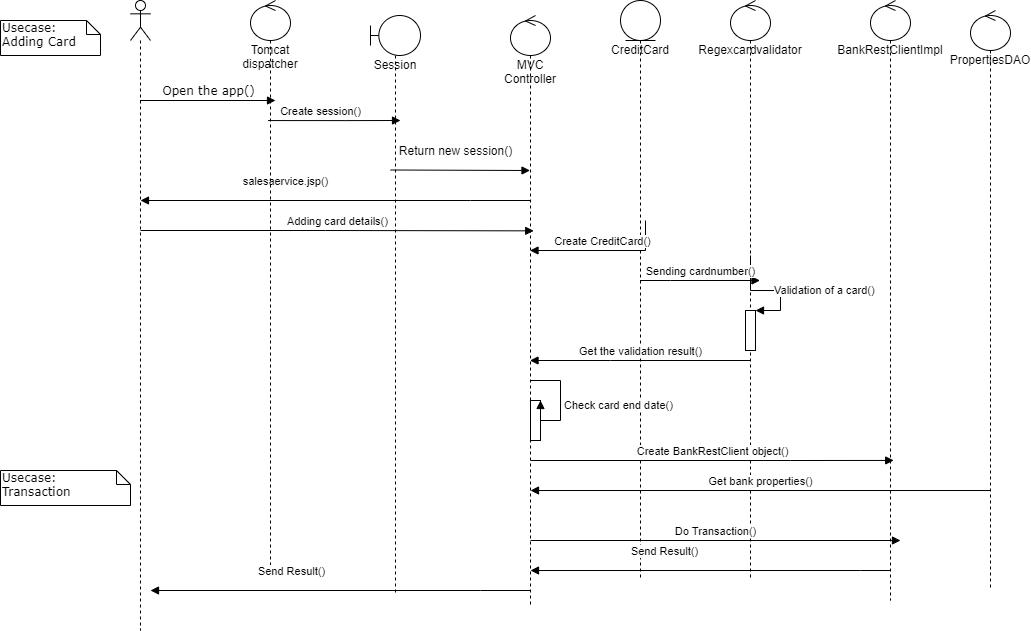

The diagram above was exported from draw.io. Its source (the exported page's mxGraphModel, read from the mxfile embedded in the PNG):
<mxGraphModel dx="1024" dy="592" grid="1" gridSize="10" guides="1" tooltips="1" connect="1" arrows="1" fold="1" page="1" pageScale="1" pageWidth="1100" pageHeight="850" background="none" math="0" shadow="0">
  <root>
    <mxCell id="0" />
    <mxCell id="1" parent="0" />
    <mxCell id="7baba1c4bc27f4b0-11" value="Open the app()" style="html=1;verticalAlign=bottom;endArrow=block;entryX=0;entryY=0;labelBackgroundColor=none;fontFamily=Verdana;fontSize=12;edgeStyle=elbowEdgeStyle;elbow=vertical;" parent="1" source="rYyYAJTYowtBKeQDaOtJ-7" edge="1">
      <mxGeometry relative="1" as="geometry">
        <mxPoint x="140" y="190" as="sourcePoint" />
        <mxPoint x="285" y="180" as="targetPoint" />
      </mxGeometry>
    </mxCell>
    <mxCell id="7baba1c4bc27f4b0-41" value="Usecase: Adding Card" style="shape=note;whiteSpace=wrap;html=1;size=14;verticalAlign=top;align=left;spacingTop=-6;rounded=0;shadow=0;comic=0;labelBackgroundColor=none;strokeWidth=1;fontFamily=Verdana;fontSize=12" parent="1" vertex="1">
      <mxGeometry x="10" y="100" width="100" height="35" as="geometry" />
    </mxCell>
    <mxCell id="7baba1c4bc27f4b0-46" value="Usecase:&lt;br&gt;Transaction" style="shape=note;whiteSpace=wrap;html=1;size=14;verticalAlign=top;align=left;spacingTop=-6;rounded=0;shadow=0;comic=0;labelBackgroundColor=none;strokeWidth=1;fontFamily=Verdana;fontSize=12" parent="1" vertex="1">
      <mxGeometry x="10" y="550" width="130" height="35" as="geometry" />
    </mxCell>
    <mxCell id="rYyYAJTYowtBKeQDaOtJ-7" value="" style="shape=umlLifeline;participant=umlActor;perimeter=lifelinePerimeter;whiteSpace=wrap;html=1;container=1;collapsible=0;recursiveResize=0;verticalAlign=top;spacingTop=36;outlineConnect=0;" parent="1" vertex="1">
      <mxGeometry x="140" y="80" width="20" height="630" as="geometry" />
    </mxCell>
    <mxCell id="rYyYAJTYowtBKeQDaOtJ-56" value="Adding card details()" style="html=1;verticalAlign=bottom;endArrow=block;rounded=0;edgeStyle=orthogonalEdgeStyle;entryX=0.58;entryY=0.365;entryDx=0;entryDy=0;entryPerimeter=0;" parent="rYyYAJTYowtBKeQDaOtJ-7" target="rYyYAJTYowtBKeQDaOtJ-53" edge="1">
      <mxGeometry width="80" relative="1" as="geometry">
        <mxPoint x="10" y="230" as="sourcePoint" />
        <mxPoint x="90" y="230" as="targetPoint" />
      </mxGeometry>
    </mxCell>
    <mxCell id="rYyYAJTYowtBKeQDaOtJ-15" value="Session" style="shape=umlLifeline;participant=umlBoundary;perimeter=lifelinePerimeter;whiteSpace=wrap;html=1;container=1;collapsible=0;recursiveResize=0;verticalAlign=top;spacingTop=36;outlineConnect=0;" parent="1" vertex="1">
      <mxGeometry x="380" y="95" width="50" height="580" as="geometry" />
    </mxCell>
    <mxCell id="rYyYAJTYowtBKeQDaOtJ-20" value="" style="endArrow=block;endFill=1;html=1;edgeStyle=orthogonalEdgeStyle;align=left;verticalAlign=top;rounded=0;exitX=0.44;exitY=0.207;exitDx=0;exitDy=0;exitPerimeter=0;" parent="1" source="rYyYAJTYowtBKeQDaOtJ-52" edge="1">
      <mxGeometry x="-1" relative="1" as="geometry">
        <mxPoint x="290" y="200" as="sourcePoint" />
        <mxPoint x="410" y="200" as="targetPoint" />
      </mxGeometry>
    </mxCell>
    <mxCell id="rYyYAJTYowtBKeQDaOtJ-24" value="Create session()" style="edgeLabel;html=1;align=center;verticalAlign=middle;resizable=0;points=[];" parent="rYyYAJTYowtBKeQDaOtJ-20" vertex="1" connectable="0">
      <mxGeometry x="-0.2107" y="5" relative="1" as="geometry">
        <mxPoint y="-5" as="offset" />
      </mxGeometry>
    </mxCell>
    <mxCell id="rYyYAJTYowtBKeQDaOtJ-28" value="" style="html=1;verticalAlign=bottom;endArrow=block;labelBackgroundColor=none;fontFamily=Verdana;fontSize=12;edgeStyle=elbowEdgeStyle;elbow=vertical;" parent="1" target="rYyYAJTYowtBKeQDaOtJ-53" edge="1">
      <mxGeometry x="-1" y="-121" relative="1" as="geometry">
        <mxPoint x="400" y="249.5" as="sourcePoint" />
        <mxPoint x="550" y="250" as="targetPoint" />
        <Array as="points">
          <mxPoint x="370" y="250" />
        </Array>
        <mxPoint x="110" y="71" as="offset" />
      </mxGeometry>
    </mxCell>
    <mxCell id="rYyYAJTYowtBKeQDaOtJ-31" value="CreditCard" style="shape=umlLifeline;participant=umlEntity;perimeter=lifelinePerimeter;whiteSpace=wrap;html=1;container=1;collapsible=0;recursiveResize=0;verticalAlign=top;spacingTop=36;outlineConnect=0;" parent="1" vertex="1">
      <mxGeometry x="630" y="80" width="40" height="580" as="geometry" />
    </mxCell>
    <mxCell id="rYyYAJTYowtBKeQDaOtJ-38" value="Create CreditCard()" style="html=1;verticalAlign=bottom;endArrow=block;rounded=0;edgeStyle=orthogonalEdgeStyle;" parent="rYyYAJTYowtBKeQDaOtJ-31" target="rYyYAJTYowtBKeQDaOtJ-53" edge="1">
      <mxGeometry width="80" relative="1" as="geometry">
        <mxPoint x="25" y="220" as="sourcePoint" />
        <mxPoint x="-255" y="220" as="targetPoint" />
        <Array as="points">
          <mxPoint x="25" y="250" />
        </Array>
      </mxGeometry>
    </mxCell>
    <mxCell id="rYyYAJTYowtBKeQDaOtJ-36" value="salesaervice.jsp()" style="html=1;verticalAlign=bottom;endArrow=block;rounded=0;edgeStyle=orthogonalEdgeStyle;" parent="1" source="rYyYAJTYowtBKeQDaOtJ-53" edge="1">
      <mxGeometry x="0.2622" y="-10" width="80" relative="1" as="geometry">
        <mxPoint x="170" y="300" as="sourcePoint" />
        <mxPoint x="150" y="280" as="targetPoint" />
        <Array as="points">
          <mxPoint x="480" y="280" />
          <mxPoint x="480" y="280" />
        </Array>
        <mxPoint x="1" as="offset" />
      </mxGeometry>
    </mxCell>
    <mxCell id="rYyYAJTYowtBKeQDaOtJ-40" value="Regexcardvalidator" style="shape=umlLifeline;participant=umlControl;perimeter=lifelinePerimeter;whiteSpace=wrap;html=1;container=1;collapsible=0;recursiveResize=0;verticalAlign=top;spacingTop=36;outlineConnect=0;" parent="1" vertex="1">
      <mxGeometry x="740" y="80" width="40" height="580" as="geometry" />
    </mxCell>
    <mxCell id="rYyYAJTYowtBKeQDaOtJ-42" value="" style="html=1;points=[];perimeter=orthogonalPerimeter;" parent="rYyYAJTYowtBKeQDaOtJ-40" vertex="1">
      <mxGeometry x="15" y="310" width="10" height="40" as="geometry" />
    </mxCell>
    <mxCell id="rYyYAJTYowtBKeQDaOtJ-43" value="Validation of a card()" style="edgeStyle=orthogonalEdgeStyle;html=1;align=left;spacingLeft=2;endArrow=block;rounded=0;entryX=1;entryY=0;" parent="rYyYAJTYowtBKeQDaOtJ-40" target="rYyYAJTYowtBKeQDaOtJ-42" edge="1">
      <mxGeometry relative="1" as="geometry">
        <mxPoint x="20" y="255" as="sourcePoint" />
        <Array as="points">
          <mxPoint x="20" y="290" />
          <mxPoint x="50" y="290" />
          <mxPoint x="50" y="310" />
        </Array>
      </mxGeometry>
    </mxCell>
    <mxCell id="rYyYAJTYowtBKeQDaOtJ-52" value="Tomcat dispatcher" style="shape=umlLifeline;participant=umlControl;perimeter=lifelinePerimeter;whiteSpace=wrap;html=1;container=1;collapsible=0;recursiveResize=0;verticalAlign=top;spacingTop=36;outlineConnect=0;" parent="1" vertex="1">
      <mxGeometry x="260" y="80" width="40" height="580" as="geometry" />
    </mxCell>
    <mxCell id="rYyYAJTYowtBKeQDaOtJ-53" value="MVC Controller" style="shape=umlLifeline;participant=umlControl;perimeter=lifelinePerimeter;whiteSpace=wrap;html=1;container=1;collapsible=0;recursiveResize=0;verticalAlign=top;spacingTop=36;outlineConnect=0;" parent="1" vertex="1">
      <mxGeometry x="520" y="95" width="40" height="590" as="geometry" />
    </mxCell>
    <mxCell id="rYyYAJTYowtBKeQDaOtJ-54" value="" style="html=1;points=[];perimeter=orthogonalPerimeter;" parent="rYyYAJTYowtBKeQDaOtJ-53" vertex="1">
      <mxGeometry x="20" y="385" width="10" height="40" as="geometry" />
    </mxCell>
    <mxCell id="rYyYAJTYowtBKeQDaOtJ-55" value="Check card end date()" style="edgeStyle=orthogonalEdgeStyle;html=1;align=left;spacingLeft=2;endArrow=block;rounded=0;entryX=1;entryY=0;" parent="rYyYAJTYowtBKeQDaOtJ-53" source="rYyYAJTYowtBKeQDaOtJ-53" target="rYyYAJTYowtBKeQDaOtJ-54" edge="1">
      <mxGeometry relative="1" as="geometry">
        <mxPoint x="15" y="350" as="sourcePoint" />
        <Array as="points">
          <mxPoint x="50" y="365" />
          <mxPoint x="50" y="405" />
          <mxPoint x="30" y="405" />
        </Array>
      </mxGeometry>
    </mxCell>
    <mxCell id="rYyYAJTYowtBKeQDaOtJ-48" value="Get the validation result()" style="html=1;verticalAlign=bottom;endArrow=block;rounded=0;edgeStyle=orthogonalEdgeStyle;" parent="1" source="rYyYAJTYowtBKeQDaOtJ-40" target="rYyYAJTYowtBKeQDaOtJ-53" edge="1">
      <mxGeometry width="80" relative="1" as="geometry">
        <mxPoint x="790" y="440" as="sourcePoint" />
        <mxPoint x="430" y="440" as="targetPoint" />
        <Array as="points">
          <mxPoint x="620" y="440" />
          <mxPoint x="620" y="440" />
        </Array>
      </mxGeometry>
    </mxCell>
    <mxCell id="rYyYAJTYowtBKeQDaOtJ-29" value="Return new session()" style="text;html=1;align=center;verticalAlign=middle;resizable=0;points=[];autosize=1;strokeColor=none;fillColor=none;" parent="1" vertex="1">
      <mxGeometry x="400" y="220" width="130" height="20" as="geometry" />
    </mxCell>
    <mxCell id="rYyYAJTYowtBKeQDaOtJ-57" value="BankRestClientImpl" style="shape=umlLifeline;participant=umlControl;perimeter=lifelinePerimeter;whiteSpace=wrap;html=1;container=1;collapsible=0;recursiveResize=0;verticalAlign=top;spacingTop=36;outlineConnect=0;" parent="1" vertex="1">
      <mxGeometry x="880" y="80" width="40" height="600" as="geometry" />
    </mxCell>
    <mxCell id="rYyYAJTYowtBKeQDaOtJ-59" value="Create BankRestClient object()" style="html=1;verticalAlign=bottom;endArrow=block;rounded=0;edgeStyle=orthogonalEdgeStyle;entryX=0.58;entryY=0.365;entryDx=0;entryDy=0;entryPerimeter=0;" parent="rYyYAJTYowtBKeQDaOtJ-57" edge="1">
      <mxGeometry width="80" relative="1" as="geometry">
        <mxPoint x="-340" y="460" as="sourcePoint" />
        <mxPoint x="23.200000000000045" y="459.95000000000005" as="targetPoint" />
        <Array as="points">
          <mxPoint x="-80" y="460" />
          <mxPoint x="-80" y="460" />
        </Array>
      </mxGeometry>
    </mxCell>
    <mxCell id="rYyYAJTYowtBKeQDaOtJ-60" value="PropertiesDAO" style="shape=umlLifeline;participant=umlControl;perimeter=lifelinePerimeter;whiteSpace=wrap;html=1;container=1;collapsible=0;recursiveResize=0;verticalAlign=top;spacingTop=36;outlineConnect=0;" parent="1" vertex="1">
      <mxGeometry x="980" y="90" width="40" height="580" as="geometry" />
    </mxCell>
    <mxCell id="rYyYAJTYowtBKeQDaOtJ-61" value="Get bank properties()" style="html=1;verticalAlign=bottom;endArrow=block;rounded=0;edgeStyle=orthogonalEdgeStyle;" parent="1" edge="1">
      <mxGeometry width="80" relative="1" as="geometry">
        <mxPoint x="1000" y="570" as="sourcePoint" />
        <mxPoint x="540" y="570" as="targetPoint" />
      </mxGeometry>
    </mxCell>
    <mxCell id="rYyYAJTYowtBKeQDaOtJ-66" value="Do Transaction()" style="html=1;verticalAlign=bottom;endArrow=block;rounded=0;edgeStyle=orthogonalEdgeStyle;" parent="1" edge="1">
      <mxGeometry width="80" relative="1" as="geometry">
        <mxPoint x="540" y="620" as="sourcePoint" />
        <mxPoint x="910" y="620" as="targetPoint" />
      </mxGeometry>
    </mxCell>
    <mxCell id="rYyYAJTYowtBKeQDaOtJ-67" value="Send Result()" style="html=1;verticalAlign=bottom;endArrow=block;rounded=0;edgeStyle=orthogonalEdgeStyle;" parent="1" edge="1">
      <mxGeometry x="0.2622" y="-10" width="80" relative="1" as="geometry">
        <mxPoint x="900" y="650" as="sourcePoint" />
        <mxPoint x="540" y="650" as="targetPoint" />
        <Array as="points">
          <mxPoint x="870" y="650" />
          <mxPoint x="870" y="650" />
        </Array>
        <mxPoint x="1" as="offset" />
      </mxGeometry>
    </mxCell>
    <mxCell id="rYyYAJTYowtBKeQDaOtJ-68" value="Send Result()" style="html=1;verticalAlign=bottom;endArrow=block;rounded=0;edgeStyle=orthogonalEdgeStyle;" parent="1" edge="1">
      <mxGeometry x="0.2622" y="-10" width="80" relative="1" as="geometry">
        <mxPoint x="540" y="670" as="sourcePoint" />
        <mxPoint x="160" y="670" as="targetPoint" />
        <Array as="points">
          <mxPoint x="490" y="670" />
          <mxPoint x="490" y="670" />
        </Array>
        <mxPoint x="1" as="offset" />
      </mxGeometry>
    </mxCell>
    <mxCell id="NAooq8ffUAjPVLVmAqD6-1" value="Sending cardnumber()" style="html=1;verticalAlign=bottom;endArrow=block;rounded=0;edgeStyle=orthogonalEdgeStyle;" parent="1" source="rYyYAJTYowtBKeQDaOtJ-31" edge="1">
      <mxGeometry width="80" relative="1" as="geometry">
        <mxPoint x="665" y="360" as="sourcePoint" />
        <mxPoint x="769.5" y="360" as="targetPoint" />
        <Array as="points">
          <mxPoint x="680" y="360" />
          <mxPoint x="680" y="360" />
        </Array>
      </mxGeometry>
    </mxCell>
  </root>
</mxGraphModel>